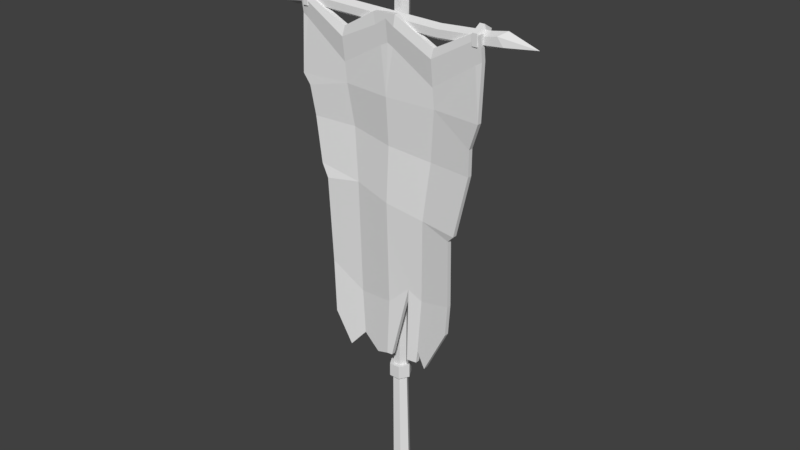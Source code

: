 # Source: SM_Wep_Banner_02.blend  (saved by Blender 2.80.74; exported with 4.5.12 LTS)
import bpy
from mathutils import Matrix  # noqa: F401  (used for matrix-valued properties, if any)

bpy.ops.wm.read_factory_settings(use_empty=True)
scene = bpy.context.scene
scene.name = 'Scene'

# ---- collections
col_collection_1 = bpy.data.collections.new('Collection 1'); scene.collection.children.link(col_collection_1)

# ---- world
world_world = bpy.data.worlds.new('World'); scene.world = world_world
world_world.color = (0.05088, 0.05088, 0.05088)
world_world.use_sun_shadow = False
world_world.sun_shadow_jitter_overblur = 0.0
world_world.cycles.sampling_method = 'MANUAL'

# ---- meshes
me_sm_wep_banner_02 = bpy.data.meshes.new('SM_Wep_Banner_02')
me_sm_wep_banner_02.from_pydata([(-0.3541, 0.4503, 0.06402), (-0.3719, 0.7366, 0.05532), (-0.1993, 0.6114, 0.03015), (-0.1763, 0.3761, 0.04103), (-0.2577, 0.2815, 0.06061), (-0.003197, 0.6347, 0.05532), (-0.002951, 0.3368, 0.07253), (-0.07358, 0.3123, 0.06188), (0.1079, 0.7372, 0.04071), (0.02478, 0.3366, 0.06835), (0.169, 0.4035, 0.04246), (0.1815, 0.69, 0.03015), (0.3589, 0.7379, 0.05532), (0.3526, 0.5805, 0.06188), (0.2226, 0.3274, 0.0562), (-0.3794, 1.206, 0.07343), (-0.4212, 1.273, 0.06529), (-0.2019, 1.228, 0.04736), (-0.002951, 1.183, 0.07253), (0.196, 1.14, 0.04736), (0.395, 1.132, 0.07253), (0.3565, 1.093, 0.05992), (-0.4628, 1.508, 0.05532), (-0.2329, 1.503, 0.03015), (-0.002951, 1.472, 0.05532), (0.227, 1.443, 0.03015), (0.4569, 1.445, 0.05532), (-0.4821, 1.664, 0.06853), (-0.5177, 1.718, 0.07253), (-0.2603, 1.718, 0.04736), (-0.002951, 1.717, 0.07253), (0.2544, 1.712, 0.04736), (0.5118, 1.714, 0.07253), (0.4579, 1.577, 0.05558), (-0.4811, 2.08, 0.07253), (-0.4777, 2.11, 0.07253), (-0.2603, 1.996, 0.05594), (-0.2603, 1.949, 0.07477), (-0.07344, 2.101, 0.07253), (-0.002951, 2.108, 0.07253), (-0.002951, 2.082, 0.07253), (-0.06199, 2.043, 0.07253), (0.05072, 2.11, 0.07253), (0.04219, 2.053, 0.07253), (0.4594, 2.103, 0.07253), (0.5118, 2.108, 0.07253), (0.464, 2.071, 0.07253), (0.2544, 1.996, 0.05594), (0.2544, 1.951, 0.07477), (-0.5177, 2.108, 0.07253), (-0.5177, 2.01, 0.05788), (-0.4907, 1.992, 0.05788), (-0.2603, 1.825, 0.06012), (-0.04335, 1.949, 0.05788), (-0.002951, 1.968, 0.05788), (0.02754, 1.953, 0.05788), (0.2544, 1.818, 0.06012), (0.4791, 1.968, 0.05788), (0.5118, 1.987, 0.05788), (0.164, 0.3356, 0.04736), (0.1112, 0.336, 0.05532), (-0.3541, 0.4503, 0.08803), (-0.2577, 0.2815, 0.08462), (-0.1763, 0.3761, 0.06504), (-0.1993, 0.6114, 0.05416), (-0.3719, 0.7366, 0.07933), (-0.07358, 0.3123, 0.08589), (-0.002951, 0.3368, 0.09654), (-0.003197, 0.6347, 0.07933), (0.02478, 0.3366, 0.09236), (0.1079, 0.7372, 0.06472), (0.169, 0.4035, 0.06647), (0.2226, 0.3274, 0.08021), (0.3526, 0.5805, 0.0859), (0.3589, 0.7379, 0.07933), (0.1815, 0.69, 0.05416), (-0.3794, 1.206, 0.09744), (-0.2019, 1.228, 0.07137), (-0.4212, 1.273, 0.0893), (-0.002951, 1.183, 0.09654), (0.196, 1.14, 0.07137), (0.3565, 1.093, 0.08393), (0.395, 1.132, 0.09654), (-0.2329, 1.503, 0.05416), (-0.4628, 1.508, 0.07933), (-0.002951, 1.472, 0.07933), (0.227, 1.443, 0.05416), (0.4569, 1.445, 0.07933), (-0.4821, 1.664, 0.09254), (-0.2603, 1.718, 0.07137), (-0.5177, 1.718, 0.09654), (-0.002951, 1.717, 0.09654), (0.2544, 1.712, 0.07137), (0.4579, 1.577, 0.07959), (0.5118, 1.714, 0.09654), (-0.4811, 2.08, 0.09654), (-0.2603, 1.949, 0.09878), (-0.2603, 1.996, 0.07995), (-0.4777, 2.11, 0.09654), (-0.07344, 2.101, 0.09654), (-0.06199, 2.043, 0.09654), (-0.002951, 2.082, 0.09654), (-0.002951, 2.108, 0.09654), (0.04219, 2.053, 0.09654), (0.05072, 2.11, 0.09654), (0.4594, 2.103, 0.09654), (0.464, 2.071, 0.09654), (0.5118, 2.108, 0.09654), (0.2544, 1.951, 0.09878), (0.2544, 1.996, 0.07995), (-0.5177, 2.108, 0.09654), (-0.5177, 2.01, 0.08189), (-0.4907, 1.992, 0.08189), (-0.2603, 1.825, 0.08413), (-0.04335, 1.949, 0.08189), (-0.002951, 1.968, 0.08189), (0.02754, 1.953, 0.08189), (0.2544, 1.818, 0.08413), (0.4791, 1.968, 0.08189), (0.5118, 1.987, 0.08189), (0.1112, 0.336, 0.07932), (0.164, 0.3356, 0.07137), (-0.01873, 2.264, -0.05019), (0.01874, 2.264, -0.05019), (-0.01562, 0.1977, -0.07973), (-0.05309, 0.1977, -0.07973), (0.03747, 2.264, -0.01775), (0.003119, 0.1977, -0.04728), (0.01874, 2.264, 0.01469), (-0.01562, 0.1977, -0.01484), (-0.01873, 2.264, 0.01469), (-0.05309, 0.1977, -0.01484), (-0.03746, 2.264, -0.01775), (-0.07182, 0.1977, -0.04728), (-0.0277, 2.275, -0.06572), (0.0277, 2.275, -0.06572), (0.0554, 2.275, -0.01775), (0.02771, 2.275, 0.03023), (-0.0277, 2.275, 0.03022), (-0.05539, 2.275, -0.01775), (0.02956, 2.369, -0.06893), (-0.02955, 2.369, -0.06893), (0.0, 2.501, -0.01774), (0.05911, 2.369, -0.01774), (0.02956, 2.369, 0.03345), (-0.02955, 2.369, 0.03343), (-0.05911, 2.369, -0.01774), (-0.004612, 0.1977, -0.09878), (-0.06409, 0.1977, -0.09878), (0.02513, 0.1977, -0.04728), (-0.004612, 0.1977, 0.004214), (-0.0641, 0.1977, 0.004214), (-0.09383, 0.1977, -0.04728), (-0.004612, 0.1244, -0.09878), (-0.0641, 0.1244, -0.09878), (0.02513, 0.1244, -0.04728), (-0.004612, 0.1244, 0.004214), (-0.0641, 0.1244, 0.004214), (-0.09383, 0.1244, -0.04728), (-0.01353, 0.1244, -0.08334), (-0.05517, 0.1244, -0.08334), (0.007285, 0.1244, -0.04728), (-0.01353, 0.1244, -0.01123), (-0.05517, 0.1244, -0.01123), (-0.07599, 0.1244, -0.04728), (0.02393, -0.4326, -0.05919), (-0.02392, -0.4326, -0.05919), (0.04785, -0.4326, -0.01775), (0.02393, -0.4326, 0.0237), (-0.02392, -0.4326, 0.02369), (-0.04784, -0.4326, -0.01775), (0.0, -0.442, -0.01775), (0.2689, 2.046, 0.01402), (0.2689, 2.083, 0.01402), (0.5295, 2.101, 0.01402), (0.5295, 2.064, 0.01402), (0.2689, 2.102, 0.04648), (0.5295, 2.12, 0.04648), (0.2689, 2.083, 0.07892), (0.5295, 2.101, 0.07892), (0.2689, 2.046, 0.07892), (0.5295, 2.064, 0.07892), (0.2689, 2.027, 0.04648), (0.5295, 2.045, 0.04648), (-0.5295, 2.101, 0.01402), (-0.5295, 2.064, 0.01402), (-0.6164, 2.053, 0.01345), (-0.5838, 2.094, 0.01345), (-0.5295, 2.12, 0.04648), (-0.6164, 2.115, 0.0497), (-0.5295, 2.101, 0.07892), (-0.5838, 2.094, 0.08595), (-0.5295, 2.064, 0.07892), (-0.6164, 2.053, 0.08595), (-0.5295, 2.045, 0.04648), (-0.5838, 2.032, 0.0497), (-0.7695, 2.083, 0.04648), (0.5792, 2.112, 0.004555), (0.6118, 2.071, 0.004555), (0.6118, 2.133, 0.04079), (0.5792, 2.112, 0.07705), (0.6118, 2.071, 0.07705), (0.5792, 2.05, 0.04079), (0.7695, 2.083, 0.04648), (-0.4554, 2.083, 0.04648), (-0.475, 2.053, -0.005037), (-0.475, 2.112, -0.005037), (-0.475, 2.142, 0.04648), (-0.475, 2.112, 0.09798), (-0.475, 2.053, 0.09798), (-0.475, 2.023, 0.04648), (-0.5007, 2.053, -0.005037), (-0.5007, 2.112, -0.005037), (-0.5007, 2.142, 0.04648), (-0.5007, 2.112, 0.09798), (-0.5007, 2.053, 0.09798), (-0.5007, 2.023, 0.04648), (-0.5202, 2.083, 0.04648), (0.5138, 2.083, 0.04648), (0.4942, 2.053, -0.005037), (0.4942, 2.112, -0.005037), (0.4942, 2.142, 0.04648), (0.4942, 2.112, 0.09798), (0.4942, 2.053, 0.09798), (0.4942, 2.023, 0.04648), (0.4685, 2.053, -0.005037), (0.4685, 2.112, -0.005037), (0.4685, 2.142, 0.04648), (0.4685, 2.112, 0.09798), (0.4685, 2.053, 0.09798), (0.4685, 2.023, 0.04648), (0.449, 2.083, 0.04648)], [], [(0, 1, 2, 3, 4), (3, 2, 5, 6, 7), (6, 5, 8, 9), (10, 11, 12, 13, 14), (15, 16, 17), (2, 17, 18, 5), (8, 18, 19, 11), (19, 20, 21), (16, 22, 23, 17), (17, 23, 24, 18), (18, 24, 25, 19), (19, 25, 26, 20), (27, 28, 29), (23, 29, 30, 24), (24, 30, 31, 25), (31, 32, 33), (34, 35, 36, 37), (38, 39, 40, 41), (40, 39, 42, 43), (44, 45, 46), (37, 36, 38, 41), (43, 42, 47, 48), (48, 47, 44, 46), (49, 35, 34), (50, 49, 34, 51), (51, 34, 37, 52), (52, 37, 41, 53), (40, 54, 53, 41), (54, 40, 43, 55), (55, 43, 48, 56), (56, 48, 46, 57), (45, 58, 57, 46), (28, 50, 51), (28, 51, 52, 29), (29, 52, 53, 30), (54, 30, 53), (30, 54, 55), (30, 55, 56, 31), (31, 56, 57, 32), (58, 32, 57), (8, 11, 10, 59, 60), (11, 19, 21, 12), (1, 15, 17, 2), (22, 27, 29, 23), (25, 31, 33, 26), (61, 62, 63, 64, 65), (63, 66, 67, 68, 64), (67, 69, 70, 68), (71, 72, 73, 74, 75), (76, 77, 78), (64, 68, 79, 77), (79, 70, 75, 80), (80, 81, 82), (78, 77, 83, 84), (77, 79, 85, 83), (79, 80, 86, 85), (80, 82, 87, 86), (88, 89, 90), (83, 85, 91, 89), (85, 86, 92, 91), (92, 93, 94), (95, 96, 97, 98), (99, 100, 101, 102), (101, 103, 104, 102), (105, 106, 107), (96, 100, 99, 97), (103, 108, 109, 104), (108, 106, 105, 109), (110, 95, 98), (111, 112, 95, 110), (112, 113, 96, 95), (113, 114, 100, 96), (101, 100, 114, 115), (115, 116, 103, 101), (116, 117, 108, 103), (117, 118, 106, 108), (107, 106, 118, 119), (90, 112, 111), (90, 89, 113, 112), (89, 91, 114, 113), (115, 114, 91), (91, 116, 115), (91, 92, 117, 116), (92, 94, 118, 117), (119, 118, 94), (70, 120, 121, 71, 75), (75, 74, 81, 80), (65, 64, 77, 76), (84, 83, 89, 88), (86, 87, 93, 92), (61, 0, 4, 62), (62, 4, 3, 63), (65, 1, 0, 61), (63, 3, 7, 66), (66, 7, 6, 67), (67, 6, 9, 69), (69, 9, 8, 70), (71, 10, 14, 72), (72, 14, 13, 73), (73, 13, 12, 74), (78, 16, 15, 76), (81, 21, 20, 82), (84, 22, 16, 78), (82, 20, 26, 87), (90, 28, 27, 88), (93, 33, 32, 94), (97, 36, 35, 98), (102, 39, 38, 99), (104, 42, 39, 102), (107, 45, 44, 105), (99, 38, 36, 97), (109, 47, 42, 104), (105, 44, 47, 109), (98, 35, 49, 110), (110, 49, 50, 111), (119, 58, 45, 107), (111, 50, 28, 90), (94, 32, 58, 119), (70, 8, 60, 120), (120, 60, 59, 121), (121, 59, 10, 71), (74, 12, 21, 81), (76, 15, 1, 65), (88, 27, 22, 84), (87, 26, 33, 93), (68, 70, 79), (5, 18, 8), (122, 123, 124, 125), (123, 126, 127, 124), (126, 128, 129, 127), (128, 130, 131, 129), (130, 132, 133, 131), (132, 122, 125, 133), (123, 122, 134, 135), (126, 123, 135, 136), (128, 126, 136, 137), (130, 128, 137, 138), (132, 130, 138, 139), (122, 132, 139, 134), (140, 141, 142), (143, 140, 142), (144, 143, 142), (145, 144, 142), (146, 145, 142), (141, 146, 142), (124, 147, 148, 125), (127, 149, 147, 124), (129, 150, 149, 127), (131, 151, 150, 129), (133, 152, 151, 131), (125, 148, 152, 133), (147, 153, 154, 148), (149, 155, 153, 147), (150, 156, 155, 149), (151, 157, 156, 150), (152, 158, 157, 151), (148, 154, 158, 152), (153, 159, 160, 154), (155, 161, 159, 153), (156, 162, 161, 155), (157, 163, 162, 156), (158, 164, 163, 157), (154, 160, 164, 158), (159, 165, 166, 160), (161, 167, 165, 159), (162, 168, 167, 161), (163, 169, 168, 162), (164, 170, 169, 163), (160, 166, 170, 164), (165, 171, 166), (167, 171, 165), (168, 171, 167), (169, 171, 168), (170, 171, 169), (166, 171, 170), (139, 138, 145, 146), (134, 139, 146, 141), (135, 134, 141, 140), (136, 135, 140, 143), (137, 136, 143, 144), (138, 137, 144, 145), (172, 173, 174, 175), (173, 176, 177, 174), (176, 178, 179, 177), (178, 180, 181, 179), (180, 182, 183, 181), (182, 172, 175, 183), (184, 185, 186, 187), (188, 184, 187, 189), (190, 188, 189, 191), (192, 190, 191, 193), (194, 192, 193, 195), (185, 194, 195, 186), (187, 186, 196), (189, 187, 196), (191, 189, 196), (193, 191, 196), (195, 193, 196), (186, 195, 196), (174, 197, 198, 175), (177, 199, 197, 174), (179, 200, 199, 177), (181, 201, 200, 179), (183, 202, 201, 181), (175, 198, 202, 183), (197, 203, 198), (199, 203, 197), (200, 203, 199), (201, 203, 200), (202, 203, 201), (198, 203, 202), (190, 192, 180, 178), (192, 194, 182, 180), (194, 185, 172, 182), (185, 184, 173, 172), (184, 188, 176, 173), (188, 190, 178, 176), (204, 205, 206), (204, 206, 207), (204, 207, 208), (204, 208, 209), (204, 209, 210), (204, 210, 205), (206, 205, 211, 212), (207, 206, 212, 213), (208, 207, 213, 214), (209, 208, 214, 215), (210, 209, 215, 216), (205, 210, 216, 211), (212, 211, 217), (213, 212, 217), (214, 213, 217), (215, 214, 217), (216, 215, 217), (211, 216, 217), (218, 219, 220), (218, 220, 221), (218, 221, 222), (218, 222, 223), (218, 223, 224), (218, 224, 219), (220, 219, 225, 226), (221, 220, 226, 227), (222, 221, 227, 228), (223, 222, 228, 229), (224, 223, 229, 230), (219, 224, 230, 225), (226, 225, 231), (227, 226, 231), (228, 227, 231), (229, 228, 231), (230, 229, 231), (225, 230, 231)])
me_sm_wep_banner_02.polygons.foreach_set('use_smooth', [True] * 253)
_k = set([(0, 1), (0, 4), (0, 61), (1, 2), (1, 15), (1, 65), (2, 3), (2, 5), (2, 17), (3, 4), (3, 7), (3, 63), (4, 62), (5, 6), (5, 8), (5, 18), (6, 7), (6, 9), (6, 67), (7, 66), (8, 9), (8, 11), (8, 60), (8, 70), (9, 69), (10, 11), (10, 14), (10, 59), (10, 71), (11, 12), (11, 19), (12, 13), (12, 21), (12, 74), (13, 14), (13, 73), (14, 72), (15, 16), (15, 17), (15, 76), (16, 17), (16, 22), (16, 78), (17, 18), (17, 23), (18, 19), (18, 24), (19, 20), (19, 21), (19, 25), (20, 21), (20, 26), (20, 82), (21, 81), (22, 23), (22, 27), (22, 84), (23, 24), (23, 29), (24, 25), (24, 30), (25, 26), (25, 31), (26, 33), (26, 87), (27, 28), (27, 29), (27, 88), (28, 29), (28, 50), (28, 51), (28, 90), (29, 30), (29, 52), (30, 31), (30, 53), (30, 54), (30, 55), (31, 32), (31, 33), (31, 56), (32, 33), (32, 57), (32, 58), (32, 94), (33, 93), (34, 35), (34, 37), (34, 49), (34, 51), (35, 36), (35, 49), (35, 98), (36, 37), (36, 38), (36, 97), (37, 41), (37, 52), (38, 39), (38, 41), (38, 99), (39, 42), (39, 102), (40, 41), (40, 43), (40, 54), (42, 43), (42, 47), (42, 104), (43, 48), (44, 45), (44, 46), (44, 47), (44, 105), (45, 46), (45, 58), (45, 107), (46, 48), (47, 48), (47, 109), (48, 56), (49, 50), (49, 110), (50, 51), (51, 52), (52, 53), (53, 54), (54, 55), (55, 56), (56, 57), (57, 58), (59, 60), (59, 121), (60, 120), (61, 62), (61, 65), (62, 63), (63, 64), (63, 66), (64, 65), (64, 68), (64, 77), (65, 76), (66, 67), (67, 68), (67, 69), (68, 70), (68, 79), (69, 70), (70, 75), (70, 120), (71, 72), (71, 75), (71, 121), (72, 73), (73, 74), (74, 75), (74, 81), (75, 80), (76, 77), (76, 78), (77, 78), (77, 79), (77, 83), (78, 84), (79, 80), (79, 85), (80, 81), (80, 82), (80, 86), (81, 82), (82, 87), (83, 84), (83, 85), (83, 89), (84, 88), (85, 86), (85, 91), (86, 87), (86, 92), (87, 93), (88, 89), (88, 90), (89, 90), (89, 91), (89, 113), (90, 111), (90, 112), (91, 92), (91, 114), (91, 115), (91, 116), (92, 93), (92, 94), (92, 117), (93, 94), (94, 118), (94, 119), (95, 96), (95, 98), (95, 110), (95, 112), (96, 97), (96, 100), (96, 113), (97, 98), (97, 99), (98, 110), (99, 100), (99, 102), (100, 101), (101, 103), (101, 115), (102, 104), (103, 104), (103, 108), (104, 109), (105, 106), (105, 107), (105, 109), (106, 107), (106, 108), (107, 119), (108, 109), (108, 117), (110, 111), (111, 112), (112, 113), (113, 114), (114, 115), (115, 116), (116, 117), (117, 118), (118, 119), (120, 121), (122, 123), (122, 125), (122, 132), (122, 134), (123, 124), (123, 126), (123, 135), (124, 125), (124, 127), (125, 133), (126, 127), (126, 128), (126, 136), (127, 129), (128, 129), (128, 130), (128, 137), (129, 131), (130, 131), (130, 132), (130, 138), (131, 133), (132, 133), (132, 139), (134, 141), (135, 140), (136, 143), (137, 144), (138, 145), (139, 146), (140, 141), (140, 142), (140, 143), (141, 142), (141, 146), (142, 143), (142, 144), (142, 145), (142, 146), (143, 144), (144, 145), (145, 146), (147, 148), (147, 149), (147, 153), (148, 152), (148, 154), (149, 150), (149, 155), (150, 151), (150, 156), (151, 152), (151, 157), (152, 158), (153, 154), (153, 155), (154, 158), (155, 156), (156, 157), (157, 158), (159, 160), (159, 161), (159, 165), (160, 164), (160, 166), (161, 162), (161, 167), (162, 163), (162, 168), (163, 164), (163, 169), (164, 170), (165, 166), (165, 167), (165, 171), (166, 170), (166, 171), (167, 168), (167, 171), (168, 169), (168, 171), (169, 170), (169, 171), (170, 171), (172, 175), (172, 185), (173, 174), (173, 184), (174, 175), (174, 177), (174, 197), (175, 183), (175, 198), (176, 177), (176, 188), (177, 179), (177, 199), (178, 179), (178, 190), (179, 181), (179, 200), (180, 181), (180, 192), (181, 183), (181, 201), (182, 183), (182, 194), (183, 202), (184, 187), (184, 188), (185, 186), (185, 194), (186, 187), (186, 195), (186, 196), (187, 189), (187, 196), (188, 189), (188, 190), (189, 191), (189, 196), (190, 191), (190, 192), (191, 193), (191, 196), (192, 193), (192, 194), (193, 195), (193, 196), (194, 195), (195, 196), (197, 198), (197, 199), (197, 203), (198, 202), (198, 203), (199, 200), (199, 203), (200, 201), (200, 203), (201, 202), (201, 203), (202, 203), (204, 205), (204, 206), (204, 207), (204, 208), (204, 209), (204, 210), (205, 206), (205, 210), (205, 211), (206, 207), (206, 212), (207, 208), (207, 213), (208, 209), (208, 214), (209, 210), (209, 215), (210, 216), (211, 212), (211, 216), (211, 217), (212, 213), (212, 217), (213, 214), (213, 217), (214, 215), (214, 217), (215, 216), (215, 217), (216, 217), (218, 219), (218, 220), (218, 221), (218, 222), (218, 223), (218, 224), (219, 220), (219, 224), (219, 225), (220, 221), (220, 226), (221, 222), (221, 227), (222, 223), (222, 228), (223, 224), (223, 229), (224, 230), (225, 226), (225, 230), (225, 231), (226, 227), (226, 231), (227, 228), (227, 231), (228, 229), (228, 231), (229, 230), (229, 231), (230, 231)])
me_sm_wep_banner_02.attributes.new('sharp_edge', 'BOOLEAN', 'EDGE').data.foreach_set('value', [ (min(e.vertices), max(e.vertices)) in _k for e in me_sm_wep_banner_02.edges])
_uv = me_sm_wep_banner_02.uv_layers.new(name='UVMap')
_uv.uv.foreach_set('vector', [0.1872, 0.7797, 0.1872, 0.7797, 0.1872, 0.7797, 0.1872, 0.7797, 0.1872, 0.7797, 0.1872, 0.7797, 0.1872, 0.7797, 0.1872, 0.7797, 0.1872, 0.7797, 0.1872, 0.7797, 0.1872, 0.7797, 0.1872, 0.7797, 0.1872, 0.7797, 0.1872, 0.7797, 0.1872, 0.7797, 0.1872, 0.7797, 0.1872, 0.7797, 0.1872, 0.7797, 0.1872, 0.7797, 0.1174, 0.8103, 0.1174, 0.8103, 0.1174, 0.8103, 0.1174, 0.8103, 0.1174, 0.8103, 0.1174, 0.8103, 0.1174, 0.8103, 0.1174, 0.8103, 0.1174, 0.8103, 0.1174, 0.8103, 0.1174, 0.8103, 0.1174, 0.8103, 0.1174, 0.8103, 0.1174, 0.8103, 0.1174, 0.8103, 0.1174, 0.8103, 0.1174, 0.8103, 0.1174, 0.8103, 0.1174, 0.8103, 0.1174, 0.8103, 0.1174, 0.8103, 0.1174, 0.8103, 0.1174, 0.8103, 0.1174, 0.8103, 0.1174, 0.8103, 0.1174, 0.8103, 0.1174, 0.8103, 0.1174, 0.8103, 0.1174, 0.8103, 0.1174, 0.8103, 0.1174, 0.8103, 0.1174, 0.8103, 0.1174, 0.8103, 0.1174, 0.8103, 0.1174, 0.8103, 0.1174, 0.8103, 0.1174, 0.8103, 0.1174, 0.8103, 0.1174, 0.8103, 0.1174, 0.8103, 0.1174, 0.8103, 0.1174, 0.8103, 0.1174, 0.8103, 0.1174, 0.8103, 0.1174, 0.8103, 0.1174, 0.8103, 0.1174, 0.8103, 0.1174, 0.8103, 0.1174, 0.8103, 0.1174, 0.8103, 0.1174, 0.8103, 0.1174, 0.8103, 0.1174, 0.8103, 0.1174, 0.8103, 0.1174, 0.8103, 0.1174, 0.8103, 0.1174, 0.8103, 0.1174, 0.8103, 0.1174, 0.8103, 0.1174, 0.8103, 0.1174, 0.8103, 0.1174, 0.8103, 0.1174, 0.8103, 0.1174, 0.8103, 0.1174, 0.8103, 0.1174, 0.8103, 0.1174, 0.8103, 0.1174, 0.8103, 0.1174, 0.8103, 0.1174, 0.8103, 0.1174, 0.8103, 0.1174, 0.8103, 0.1174, 0.8103, 0.1174, 0.8103, 0.1174, 0.8103, 0.1174, 0.8103, 0.1174, 0.8103, 0.1174, 0.8103, 0.1174, 0.8103, 0.1174, 0.8103, 0.1174, 0.8103, 0.1174, 0.8103, 0.1174, 0.8103, 0.1174, 0.8103, 0.1174, 0.8103, 0.1174, 0.8103, 0.1174, 0.8103, 0.1174, 0.8103, 0.1174, 0.8103, 0.1174, 0.8103, 0.1174, 0.8103, 0.1174, 0.8103, 0.1174, 0.8103, 0.1174, 0.8103, 0.1174, 0.8103, 0.1174, 0.8103, 0.1174, 0.8103, 0.1174, 0.8103, 0.1174, 0.8103, 0.1174, 0.8103, 0.1174, 0.8103, 0.1174, 0.8103, 0.1174, 0.8103, 0.1174, 0.8103, 0.1174, 0.8103, 0.1174, 0.8103, 0.1174, 0.8103, 0.1174, 0.8103, 0.1174, 0.8103, 0.1174, 0.8103, 0.1174, 0.8103, 0.1174, 0.8103, 0.1174, 0.8103, 0.1174, 0.8103, 0.1174, 0.8103, 0.1174, 0.8103, 0.1174, 0.8103, 0.1174, 0.8103, 0.1174, 0.8103, 0.1174, 0.8103, 0.1174, 0.8103, 0.1174, 0.8103, 0.1174, 0.8103, 0.1174, 0.8103, 0.1174, 0.8103, 0.1174, 0.8103, 0.1174, 0.8103, 0.1174, 0.8103, 0.1174, 0.8103, 0.1174, 0.8103, 0.1174, 0.8103, 0.1174, 0.8103, 0.1174, 0.8103, 0.1174, 0.8103, 0.1872, 0.7797, 0.1872, 0.7797, 0.1872, 0.7797, 0.1872, 0.7797, 0.1872, 0.7797, 0.1174, 0.8103, 0.1174, 0.8103, 0.1174, 0.8103, 0.1174, 0.8103, 0.1174, 0.8103, 0.1174, 0.8103, 0.1174, 0.8103, 0.1174, 0.8103, 0.1174, 0.8103, 0.1174, 0.8103, 0.1174, 0.8103, 0.1174, 0.8103, 0.1174, 0.8103, 0.1174, 0.8103, 0.1174, 0.8103, 0.1174, 0.8103, 0.1872, 0.7797, 0.1872, 0.7797, 0.1872, 0.7797, 0.1872, 0.7797, 0.1872, 0.7797, 0.1872, 0.7797, 0.1872, 0.7797, 0.1872, 0.7797, 0.1872, 0.7797, 0.1872, 0.7797, 0.1872, 0.7797, 0.1872, 0.7797, 0.1872, 0.7797, 0.1872, 0.7797, 0.1872, 0.7797, 0.1872, 0.7797, 0.1872, 0.7797, 0.1872, 0.7797, 0.1872, 0.7797, 0.04564, 0.8609, 0.07123, 0.8656, 0.03924, 0.8707, 0.07755, 0.7914, 0.1027, 0.7964, 0.09926, 0.8612, 0.07123, 0.8656, 0.09926, 0.8612, 0.1162, 0.8102, 0.1259, 0.8045, 0.1264, 0.8564, 0.1264, 0.8564, 0.1476, 0.8506, 0.1529, 0.8555, 0.03924, 0.8707, 0.07123, 0.8656, 0.06632, 0.9041, 0.03288, 0.9047, 0.07123, 0.8656, 0.09926, 0.8612, 0.09883, 0.8999, 0.06632, 0.9041, 0.09926, 0.8612, 0.1264, 0.8564, 0.1304, 0.8959, 0.09883, 0.8999, 0.1264, 0.8564, 0.1529, 0.8555, 0.1611, 0.8958, 0.1304, 0.8959, 0.03027, 0.9273, 0.06289, 0.9343, 0.02521, 0.9351, 0.06632, 0.9041, 0.09883, 0.8999, 0.09953, 0.9334, 0.06289, 0.9343, 0.09883, 0.8999, 0.1304, 0.8959, 0.135, 0.9314, 0.09953, 0.9334, 0.135, 0.9314, 0.1617, 0.9128, 0.1697, 0.9305, 0.1174, 0.8103, 0.1174, 0.8103, 0.1174, 0.8103, 0.1174, 0.8103, 0.1174, 0.8103, 0.1174, 0.8103, 0.1174, 0.8103, 0.1174, 0.8103, 0.1174, 0.8103, 0.1174, 0.8103, 0.1174, 0.8103, 0.1174, 0.8103, 0.1174, 0.8103, 0.1174, 0.8103, 0.1174, 0.8103, 0.1174, 0.8103, 0.1174, 0.8103, 0.1174, 0.8103, 0.1174, 0.8103, 0.1174, 0.8103, 0.1174, 0.8103, 0.1174, 0.8103, 0.1174, 0.8103, 0.1174, 0.8103, 0.1174, 0.8103, 0.1174, 0.8103, 0.1174, 0.8103, 0.1174, 0.8103, 0.1174, 0.8103, 0.1174, 0.8103, 0.1174, 0.8103, 0.1174, 0.8103, 0.1174, 0.8103, 0.1174, 0.8103, 0.1174, 0.8103, 0.1174, 0.8103, 0.1174, 0.8103, 0.1174, 0.8103, 0.1174, 0.8103, 0.1174, 0.8103, 0.1174, 0.8103, 0.1174, 0.8103, 0.1174, 0.8103, 0.1174, 0.8103, 0.1174, 0.8103, 0.1174, 0.8103, 0.1174, 0.8103, 0.1174, 0.8103, 0.1174, 0.8103, 0.1174, 0.8103, 0.1174, 0.8103, 0.1174, 0.8103, 0.1174, 0.8103, 0.1174, 0.8103, 0.1174, 0.8103, 0.1174, 0.8103, 0.1174, 0.8103, 0.1174, 0.8103, 0.1174, 0.8103, 0.1174, 0.8103, 0.1174, 0.8103, 0.1174, 0.8103, 0.1174, 0.8103, 0.1174, 0.8103, 0.1174, 0.8103, 0.02521, 0.9351, 0.06289, 0.9343, 0.0634, 0.9496, 0.03023, 0.9747, 0.06289, 0.9343, 0.09953, 0.9334, 0.09522, 0.9656, 0.0634, 0.9496, 0.1011, 0.9679, 0.09522, 0.9656, 0.09953, 0.9334, 0.09953, 0.9334, 0.1052, 0.9656, 0.1011, 0.9679, 0.09953, 0.9334, 0.135, 0.9314, 0.1357, 0.9456, 0.1052, 0.9656, 0.135, 0.9314, 0.1697, 0.9305, 0.1667, 0.964, 0.1357, 0.9456, 0.1711, 0.9662, 0.1667, 0.964, 0.1697, 0.9305, 0.1872, 0.7797, 0.1872, 0.7797, 0.1872, 0.7797, 0.1872, 0.7797, 0.1872, 0.7797, 0.1259, 0.8045, 0.1486, 0.8112, 0.1476, 0.8506, 0.1264, 0.8564, 0.05112, 0.8022, 0.07755, 0.7914, 0.07123, 0.8656, 0.04564, 0.8609, 0.03288, 0.9047, 0.06632, 0.9041, 0.06289, 0.9343, 0.03027, 0.9273, 0.1304, 0.8959, 0.1611, 0.8958, 0.1617, 0.9128, 0.135, 0.9314, 0.1872, 0.7797, 0.1872, 0.7797, 0.1872, 0.7797, 0.1872, 0.7797, 0.1872, 0.7797, 0.1872, 0.7797, 0.1872, 0.7797, 0.1872, 0.7797, 0.1174, 0.8103, 0.1174, 0.8103, 0.1174, 0.8103, 0.1174, 0.8103, 0.1872, 0.7797, 0.1872, 0.7797, 0.1872, 0.7797, 0.1872, 0.7797, 0.1872, 0.7797, 0.1872, 0.7797, 0.1872, 0.7797, 0.1872, 0.7797, 0.1872, 0.7797, 0.1872, 0.7797, 0.1872, 0.7797, 0.1872, 0.7797, 0.1872, 0.7797, 0.1872, 0.7797, 0.1872, 0.7797, 0.1872, 0.7797, 0.1872, 0.7797, 0.1872, 0.7797, 0.1872, 0.7797, 0.1872, 0.7797, 0.1872, 0.7797, 0.1872, 0.7797, 0.1872, 0.7797, 0.1872, 0.7797, 0.1174, 0.8103, 0.1174, 0.8103, 0.1174, 0.8103, 0.1174, 0.8103, 0.1174, 0.8103, 0.1174, 0.8103, 0.1174, 0.8103, 0.1174, 0.8103, 0.1174, 0.8103, 0.1174, 0.8103, 0.1174, 0.8103, 0.1174, 0.8103, 0.1174, 0.8103, 0.1174, 0.8103, 0.1174, 0.8103, 0.1174, 0.8103, 0.1174, 0.8103, 0.1174, 0.8103, 0.1174, 0.8103, 0.1174, 0.8103, 0.1174, 0.8103, 0.1174, 0.8103, 0.1174, 0.8103, 0.1174, 0.8103, 0.1174, 0.8103, 0.1174, 0.8103, 0.1174, 0.8103, 0.1174, 0.8103, 0.1174, 0.8103, 0.1174, 0.8103, 0.1174, 0.8103, 0.1174, 0.8103, 0.1174, 0.8103, 0.1174, 0.8103, 0.1174, 0.8103, 0.1174, 0.8103, 0.1174, 0.8103, 0.1174, 0.8103, 0.1174, 0.8103, 0.1174, 0.8103, 0.1174, 0.8103, 0.1174, 0.8103, 0.1174, 0.8103, 0.1174, 0.8103, 0.1174, 0.8103, 0.1174, 0.8103, 0.1174, 0.8103, 0.1174, 0.8103, 0.1174, 0.8103, 0.1174, 0.8103, 0.1174, 0.8103, 0.1174, 0.8103, 0.1174, 0.8103, 0.1174, 0.8103, 0.1174, 0.8103, 0.1174, 0.8103, 0.1174, 0.8103, 0.1174, 0.8103, 0.1174, 0.8103, 0.1174, 0.8103, 0.1174, 0.8103, 0.1174, 0.8103, 0.1174, 0.8103, 0.1174, 0.8103, 0.1174, 0.8103, 0.1174, 0.8103, 0.1174, 0.8103, 0.1174, 0.8103, 0.1174, 0.8103, 0.1174, 0.8103, 0.1174, 0.8103, 0.1174, 0.8103, 0.1174, 0.8103, 0.1174, 0.8103, 0.1174, 0.8103, 0.1174, 0.8103, 0.1872, 0.7797, 0.1872, 0.7797, 0.1872, 0.7797, 0.1872, 0.7797, 0.1872, 0.7797, 0.1872, 0.7797, 0.1872, 0.7797, 0.1872, 0.7797, 0.1872, 0.7797, 0.1872, 0.7797, 0.1872, 0.7797, 0.1872, 0.7797, 0.1174, 0.8103, 0.1174, 0.8103, 0.1174, 0.8103, 0.1174, 0.8103, 0.1174, 0.8103, 0.1174, 0.8103, 0.1174, 0.8103, 0.1174, 0.8103, 0.1174, 0.8103, 0.1174, 0.8103, 0.1174, 0.8103, 0.1174, 0.8103, 0.1174, 0.8103, 0.1174, 0.8103, 0.1174, 0.8103, 0.1174, 0.8103, 0.1027, 0.7964, 0.1162, 0.8102, 0.09926, 0.8612, 0.1174, 0.8103, 0.1174, 0.8103, 0.1174, 0.8103, 0.2336, 0.3279, 0.2336, 0.3279, 0.2336, 0.3279, 0.2336, 0.3279, 0.2336, 0.3279, 0.2336, 0.3279, 0.2336, 0.3279, 0.2336, 0.3279, 0.2336, 0.3279, 0.2336, 0.3279, 0.2336, 0.3279, 0.2336, 0.3279, 0.2336, 0.3279, 0.2336, 0.3279, 0.2336, 0.3279, 0.2336, 0.3279, 0.2336, 0.3279, 0.2336, 0.3279, 0.2336, 0.3279, 0.2336, 0.3279, 0.2336, 0.3279, 0.2336, 0.3279, 0.2336, 0.3279, 0.2336, 0.3279, 0.2957, 0.3539, 0.2957, 0.3539, 0.2957, 0.3539, 0.2957, 0.3539, 0.2957, 0.3539, 0.2957, 0.3539, 0.2957, 0.3539, 0.2957, 0.3539, 0.2957, 0.3539, 0.2957, 0.3539, 0.2957, 0.3539, 0.2957, 0.3539, 0.2957, 0.3539, 0.2957, 0.3539, 0.2957, 0.3539, 0.2957, 0.3539, 0.2957, 0.3539, 0.2957, 0.3539, 0.2957, 0.3539, 0.2957, 0.3539, 0.2957, 0.3539, 0.2957, 0.3539, 0.2957, 0.3539, 0.2957, 0.3539, 0.2957, 0.3539, 0.2957, 0.3539, 0.2957, 0.3539, 0.2957, 0.3539, 0.2957, 0.3539, 0.2957, 0.3539, 0.2957, 0.3539, 0.2957, 0.3539, 0.2957, 0.3539, 0.2957, 0.3539, 0.2957, 0.3539, 0.2957, 0.3539, 0.2957, 0.3539, 0.2957, 0.3539, 0.2957, 0.3539, 0.2957, 0.3539, 0.2957, 0.3539, 0.2957, 0.3539, 0.2957, 0.354, 0.2957, 0.354, 0.2957, 0.354, 0.2957, 0.354, 0.2957, 0.354, 0.2957, 0.354, 0.2957, 0.354, 0.2957, 0.354, 0.2957, 0.354, 0.2957, 0.354, 0.2957, 0.354, 0.2957, 0.354, 0.2957, 0.354, 0.2957, 0.354, 0.2957, 0.354, 0.2957, 0.354, 0.2957, 0.354, 0.2957, 0.354, 0.2957, 0.354, 0.2957, 0.354, 0.2957, 0.354, 0.2957, 0.354, 0.2957, 0.354, 0.2957, 0.354, 0.2957, 0.354, 0.2957, 0.354, 0.2957, 0.354, 0.2957, 0.354, 0.2957, 0.354, 0.2957, 0.354, 0.2957, 0.354, 0.2957, 0.354, 0.2957, 0.354, 0.2957, 0.354, 0.2957, 0.354, 0.2957, 0.354, 0.2957, 0.354, 0.2957, 0.354, 0.2957, 0.354, 0.2957, 0.354, 0.2957, 0.354, 0.2957, 0.354, 0.2957, 0.354, 0.2957, 0.354, 0.2957, 0.354, 0.2957, 0.354, 0.2957, 0.354, 0.2957, 0.354, 0.2957, 0.354, 0.2957, 0.354, 0.2957, 0.354, 0.2957, 0.354, 0.2957, 0.354, 0.2957, 0.354, 0.2957, 0.354, 0.2957, 0.354, 0.2957, 0.354, 0.2957, 0.354, 0.2957, 0.354, 0.2957, 0.354, 0.2957, 0.354, 0.2957, 0.354, 0.2957, 0.354, 0.2957, 0.354, 0.2957, 0.354, 0.2957, 0.354, 0.2957, 0.354, 0.2957, 0.354, 0.2957, 0.354, 0.2957, 0.354, 0.2957, 0.354, 0.2957, 0.354, 0.2336, 0.3279, 0.2336, 0.3279, 0.2336, 0.3279, 0.2336, 0.3279, 0.2336, 0.3279, 0.2336, 0.3279, 0.2336, 0.3279, 0.2336, 0.3279, 0.2336, 0.3279, 0.2336, 0.3279, 0.2336, 0.3279, 0.2336, 0.3279, 0.2336, 0.3279, 0.2336, 0.3279, 0.2336, 0.3279, 0.2336, 0.3279, 0.2336, 0.3279, 0.2336, 0.3279, 0.2336, 0.3279, 0.2336, 0.3279, 0.2336, 0.3279, 0.2336, 0.3279, 0.2336, 0.3279, 0.2336, 0.3279, 0.2336, 0.3279, 0.2336, 0.3279, 0.2336, 0.3279, 0.2336, 0.3279, 0.2336, 0.3279, 0.2336, 0.3279, 0.2336, 0.3279, 0.2336, 0.3279, 0.2336, 0.3279, 0.2336, 0.3279, 0.2336, 0.3279, 0.2336, 0.3279, 0.2336, 0.3279, 0.2336, 0.3279, 0.2336, 0.3279, 0.2336, 0.3279, 0.2336, 0.3279, 0.2336, 0.3279, 0.2957, 0.3539, 0.2957, 0.3539, 0.2957, 0.3539, 0.2957, 0.3539, 0.2957, 0.3539, 0.2957, 0.3539, 0.2957, 0.3539, 0.2957, 0.3539, 0.2957, 0.3539, 0.2957, 0.3539, 0.2957, 0.3539, 0.2957, 0.3539, 0.2957, 0.3539, 0.2957, 0.3539, 0.2957, 0.3539, 0.2957, 0.3539, 0.2957, 0.3539, 0.2957, 0.3539, 0.2957, 0.3539, 0.2957, 0.3539, 0.2957, 0.3539, 0.2957, 0.3539, 0.2957, 0.3539, 0.2957, 0.3539, 0.2336, 0.3279, 0.2336, 0.3279, 0.2336, 0.3279, 0.2336, 0.3279, 0.2336, 0.3279, 0.2336, 0.3279, 0.2336, 0.3279, 0.2336, 0.3279, 0.2336, 0.3279, 0.2336, 0.3279, 0.2336, 0.3279, 0.2336, 0.3279, 0.2336, 0.3279, 0.2336, 0.3279, 0.2336, 0.3279, 0.2336, 0.3279, 0.2336, 0.3279, 0.2336, 0.3279, 0.2336, 0.3279, 0.2336, 0.3279, 0.2336, 0.3279, 0.2336, 0.3279, 0.2336, 0.3279, 0.2336, 0.3279, 0.2336, 0.3279, 0.2336, 0.3279, 0.2336, 0.3279, 0.2336, 0.3279, 0.2336, 0.3279, 0.2336, 0.3279, 0.2336, 0.3279, 0.2336, 0.3279, 0.2336, 0.3279, 0.2336, 0.3279, 0.2336, 0.3279, 0.2336, 0.3279, 0.2336, 0.3279, 0.2336, 0.3279, 0.2336, 0.3279, 0.2336, 0.3279, 0.2336, 0.3279, 0.2336, 0.3279, 0.2336, 0.3279, 0.2336, 0.3279, 0.2336, 0.3279, 0.2336, 0.3279, 0.2336, 0.3279, 0.2336, 0.3279, 0.2446, 0.381, 0.2446, 0.381, 0.2446, 0.381, 0.2446, 0.381, 0.2446, 0.381, 0.2446, 0.381, 0.2446, 0.381, 0.2446, 0.381, 0.2446, 0.381, 0.2446, 0.381, 0.2446, 0.381, 0.2446, 0.381, 0.2446, 0.381, 0.2446, 0.381, 0.2446, 0.381, 0.2446, 0.381, 0.2446, 0.381, 0.2446, 0.381, 0.2336, 0.3279, 0.2336, 0.3279, 0.2336, 0.3279, 0.2336, 0.3279, 0.2336, 0.3279, 0.2336, 0.3279, 0.2336, 0.3279, 0.2336, 0.3279, 0.2336, 0.3279, 0.2336, 0.3279, 0.2336, 0.3279, 0.2336, 0.3279, 0.2336, 0.3279, 0.2336, 0.3279, 0.2336, 0.3279, 0.2336, 0.3279, 0.2336, 0.3279, 0.2336, 0.3279, 0.2336, 0.3279, 0.2336, 0.3279, 0.2336, 0.3279, 0.2336, 0.3279, 0.2336, 0.3279, 0.2336, 0.3279, 0.2446, 0.381, 0.2446, 0.381, 0.2446, 0.381, 0.2446, 0.381, 0.2446, 0.381, 0.2446, 0.381, 0.2446, 0.381, 0.2446, 0.381, 0.2446, 0.381, 0.2446, 0.381, 0.2446, 0.381, 0.2446, 0.381, 0.2446, 0.381, 0.2446, 0.381, 0.2446, 0.381, 0.2446, 0.381, 0.2446, 0.381, 0.2446, 0.381, 0.2336, 0.3279, 0.2336, 0.3279, 0.2336, 0.3279, 0.2336, 0.3279, 0.2336, 0.3279, 0.2336, 0.3279, 0.2336, 0.3279, 0.2336, 0.3279, 0.2336, 0.3279, 0.2336, 0.3279, 0.2336, 0.3279, 0.2336, 0.3279, 0.2336, 0.3279, 0.2336, 0.3279, 0.2336, 0.3279, 0.2336, 0.3279, 0.2336, 0.3279, 0.2336, 0.3279, 0.2336, 0.3279, 0.2336, 0.3279, 0.2336, 0.3279, 0.2336, 0.3279, 0.2336, 0.3279, 0.2336, 0.3279, 0.2337, 0.3831, 0.2337, 0.3831, 0.2337, 0.3831, 0.2337, 0.3831, 0.2337, 0.3831, 0.2337, 0.3831, 0.2337, 0.3831, 0.2337, 0.3831, 0.2337, 0.3831, 0.2337, 0.3831, 0.2337, 0.3831, 0.2337, 0.3831, 0.2337, 0.3831, 0.2337, 0.3831, 0.2337, 0.3831, 0.2337, 0.3831, 0.2337, 0.3831, 0.2337, 0.3831, 0.2337, 0.3831, 0.2337, 0.3831, 0.2337, 0.3831, 0.2337, 0.3831, 0.2337, 0.3831, 0.2337, 0.3831, 0.2337, 0.3831, 0.2337, 0.3831, 0.2337, 0.3831, 0.2337, 0.3831, 0.2337, 0.3831, 0.2337, 0.3831, 0.2337, 0.3831, 0.2337, 0.3831, 0.2337, 0.3831, 0.2337, 0.3831, 0.2337, 0.3831, 0.2337, 0.3831, 0.2337, 0.3831, 0.2337, 0.3831, 0.2337, 0.3831, 0.2337, 0.3831, 0.2337, 0.3831, 0.2337, 0.3831, 0.2337, 0.3831, 0.2337, 0.3831, 0.2337, 0.3831, 0.2337, 0.3831, 0.2337, 0.3831, 0.2337, 0.3831, 0.2337, 0.3831, 0.2337, 0.3831, 0.2337, 0.3831, 0.2337, 0.3831, 0.2337, 0.3831, 0.2337, 0.3831, 0.2337, 0.3831, 0.2337, 0.3831, 0.2337, 0.3831, 0.2337, 0.3831, 0.2337, 0.3831, 0.2337, 0.3831, 0.2337, 0.3831, 0.2337, 0.3831, 0.2337, 0.3831, 0.2337, 0.3831, 0.2337, 0.3831, 0.2337, 0.3831, 0.2337, 0.3831, 0.2337, 0.3831, 0.2337, 0.3831, 0.2337, 0.3831, 0.2337, 0.3831, 0.2337, 0.3831, 0.2337, 0.3831, 0.2337, 0.3831, 0.2337, 0.3831, 0.2337, 0.3831, 0.2337, 0.3831, 0.2337, 0.3831, 0.2337, 0.3831, 0.2337, 0.3831, 0.2337, 0.3831, 0.2337, 0.3831, 0.2337, 0.3831, 0.2337, 0.3831, 0.2337, 0.3831, 0.2337, 0.3831, 0.2337, 0.3831, 0.2337, 0.3831, 0.2337, 0.3831, 0.2337, 0.3831, 0.2337, 0.3831, 0.2337, 0.3831, 0.2337, 0.3831, 0.2337, 0.3831, 0.2337, 0.3831, 0.2337, 0.3831, 0.2337, 0.3831, 0.2337, 0.3831, 0.2337, 0.3831, 0.2337, 0.3831, 0.2337, 0.3831, 0.2337, 0.3831, 0.2337, 0.3831, 0.2337, 0.3831, 0.2337, 0.3831, 0.2337, 0.3831, 0.2337, 0.3831, 0.2337, 0.3831, 0.2337, 0.3831, 0.2337, 0.3831, 0.2337, 0.3831, 0.2337, 0.3831, 0.2337, 0.3831, 0.2337, 0.3831, 0.2337, 0.3831, 0.2337, 0.3831, 0.2337, 0.3831, 0.2337, 0.3831, 0.2337, 0.3831, 0.2337, 0.3831])
me_sm_wep_banner_02.use_remesh_preserve_volume = False
me_sm_wep_banner_02.use_remesh_preserve_attributes = False
me_sm_wep_banner_02.use_mirror_vertex_groups = False
me_sm_wep_banner_02.update()
me_sm_wep_banner_02.normals_split_custom_set([tuple(v) for v in zip(*[iter([-0.1622, -0.05385, -0.9853, -0.1622, -0.05385, -0.9853, -0.1622, -0.05385, -0.9853, -0.1622, -0.05385, -0.9853, -0.1622, -0.05385, -0.9853, 0.1507, -0.04603, -0.9875, 0.1507, -0.04603, -0.9875, 0.1507, -0.04603, -0.9875, 0.1507, -0.04603, -0.9875, 0.1507, -0.04603, -0.9875, -0.09592, -0.05244, -0.994, -0.09592, -0.05244, -0.994, -0.09592, -0.05244, -0.994, -0.09592, -0.05244, -0.994, 0.1549, -0.05161, -0.9866, 0.1549, -0.05161, -0.9866, 0.1549, -0.05161, -0.9866, 0.1549, -0.05161, -0.9866, 0.1549, -0.05161, -0.9866, -0.1195, -0.1932, -0.9739, -0.1195, -0.1932, -0.9739, -0.1195, -0.1932, -0.9739, 0.1279, 0.02956, -0.9913, 0.1279, 0.02956, -0.9913, 0.1279, 0.02956, -0.9913, 0.1279, 0.02956, -0.9913, -0.1294, 0.03848, -0.9909, -0.1207, 0.04068, -0.9919, -0.1163, 0.04179, -0.9923, -0.1163, 0.04179, -0.9923, 0.131, 0.1866, -0.9737, 0.131, 0.1866, -0.9737, 0.131, 0.1866, -0.9737, -0.1026, -0.06742, -0.9924, -0.1026, -0.06742, -0.9924, -0.1026, -0.06742, -0.9924, -0.1026, -0.06742, -0.9924, 0.1068, -0.05467, -0.9928, 0.1068, -0.05467, -0.9928, 0.1068, -0.05467, -0.9928, 0.1068, -0.05467, -0.9928, -0.1248, -0.05113, -0.9909, -0.1248, -0.05113, -0.9909, -0.1248, -0.05113, -0.9909, -0.1248, -0.05113, -0.9909, 0.1152, -0.07275, -0.9907, 0.1152, -0.07275, -0.9907, 0.1152, -0.07275, -0.9907, 0.1152, -0.07275, -0.9907, -0.09734, 0.009722, -0.9952, -0.09734, 0.009722, -0.9952, -0.09734, 0.009722, -0.9952, 0.1077, 0.08057, -0.9909, 0.1077, 0.08057, -0.9909, 0.1077, 0.08057, -0.9909, 0.1077, 0.08057, -0.9909, -0.09751, 0.07161, -0.9927, -0.09751, 0.07161, -0.9927, -0.09751, 0.07161, -0.9927, -0.09751, 0.07161, -0.9927, 0.09627, 0.08457, -0.9918, 0.09627, 0.08457, -0.9918, 0.09627, 0.08457, -0.9918, -0.1594, -0.2288, -0.9603, -0.1594, -0.2288, -0.9603, -0.1594, -0.2288, -0.9603, -0.1594, -0.2288, -0.9603, 0.0, 0.0, -1.0, 0.0, 0.0, -1.0, 0.0, 0.0, -1.0, 0.0, 0.0, -1.0, 0.0, 0.0, -1.0, 0.0, 0.0, -1.0, 0.0, 0.0, -1.0, 0.0, 0.0, -1.0, 2.791e-07, 0.0, -1.0, 2.791e-07, 0.0, -1.0, 2.791e-07, 0.0, -1.0, 0.1211, -0.1641, -0.979, 0.1211, -0.1641, -0.979, 0.1211, -0.1641, -0.979, 0.1211, -0.1641, -0.979, -0.1218, -0.169, -0.9781, -0.1218, -0.169, -0.9781, -0.1218, -0.169, -0.9781, -0.1218, -0.169, -0.9781, 0.1584, -0.2276, -0.9608, 0.1584, -0.2276, -0.9608, 0.1584, -0.2276, -0.9608, 0.1584, -0.2276, -0.9608, 0.0, 0.0, -1.0, 0.0, 0.0, -1.0, 0.0, 0.0, -1.0, 0.1064, 0.1498, -0.983, 0.1064, 0.1498, -0.983, 0.1064, 0.1498, -0.983, 0.1064, 0.1498, -0.983, 0.09723, 0.1324, -0.9864, 0.09723, 0.1324, -0.9864, 0.09723, 0.1324, -0.9864, 0.09723, 0.1324, -0.9864, -0.07699, 0.1265, -0.989, -0.07699, 0.1265, -0.989, -0.07709, 0.1271, -0.9889, -0.07788, 0.1318, -0.9882, -0.07796, 0.1323, -0.9881, -0.07796, 0.1323, -0.9881, -0.07788, 0.1318, -0.9882, -0.07709, 0.1271, -0.9889, 0.07785, 0.1302, -0.9884, 0.07785, 0.1302, -0.9884, 0.07527, 0.1213, -0.9898, 0.07758, 0.1293, -0.9886, 0.07758, 0.1293, -0.9886, 0.07527, 0.1213, -0.9898, 0.07497, 0.1203, -0.9899, 0.07497, 0.1203, -0.9899, -0.08348, 0.1176, -0.9896, -0.08348, 0.1176, -0.9896, -0.0836, 0.1182, -0.9895, -0.08436, 0.1227, -0.9889, -0.08446, 0.1233, -0.9888, -0.08446, 0.1233, -0.9888, -0.08436, 0.1227, -0.9889, -0.0836, 0.1182, -0.9895, -0.03171, -0.05012, -0.9982, -0.03171, -0.05012, -0.9982, -0.03171, -0.05012, -0.9982, -0.04751, -0.001587, -0.9989, -0.04751, -0.001587, -0.9989, -0.04751, -0.001587, -0.9989, -0.04751, -0.001587, -0.9989, 0.04824, 0.0001698, -0.9988, 0.04824, 0.0001698, -0.9988, 0.04824, 0.0001698, -0.9988, 0.04824, 0.0001698, -0.9988, 0.02752, -0.05828, -0.9979, 0.02752, -0.05828, -0.9979, 0.02752, -0.05828, -0.9979, -0.02912, -0.05828, -0.9979, -0.02912, -0.05828, -0.9979, -0.02912, -0.05828, -0.9979, -0.04767, -0.00128, -0.9989, -0.04767, -0.00128, -0.9989, -0.04767, -0.00128, -0.9989, -0.04767, -0.00128, -0.9989, 0.04781, -0.0009041, -0.9989, 0.04781, -0.0009041, -0.9989, 0.04781, -0.0009041, -0.9989, 0.04781, -0.0009041, -0.9989, 0.03065, -0.05366, -0.9981, 0.03065, -0.05366, -0.9981, 0.03065, -0.05366, -0.9981, -0.1683, -0.03801, -0.985, -0.1683, -0.03801, -0.985, -0.1683, -0.03801, -0.985, -0.1683, -0.03801, -0.985, -0.1683, -0.03801, -0.985, 0.1109, 0.02522, -0.9935, 0.1109, 0.02522, -0.9935, 0.1109, 0.02522, -0.9935, 0.1109, 0.02522, -0.9935, -0.1358, 0.03095, -0.9903, -0.1358, 0.03095, -0.9903, -0.1358, 0.03095, -0.9903, -0.1358, 0.03095, -0.9903, -0.1091, 0.06755, -0.9917, -0.1091, 0.06755, -0.9917, -0.1091, 0.06755, -0.9917, -0.1091, 0.06755, -0.9917, 0.08809, 0.03718, -0.9954, 0.08809, 0.03718, -0.9954, 0.08809, 0.03718, -0.9954, 0.08809, 0.03718, -0.9954, 0.1622, 0.05386, 0.9853, 0.1622, 0.05386, 0.9853, 0.1622, 0.05386, 0.9853, 0.1622, 0.05386, 0.9853, 0.1622, 0.05386, 0.9853, -0.1507, 0.04604, 0.9875, -0.1507, 0.04604, 0.9875, -0.1507, 0.04604, 0.9875, -0.1507, 0.04604, 0.9875, -0.1507, 0.04604, 0.9875, 0.0959, 0.05245, 0.994, 0.0959, 0.05245, 0.994, 0.0959, 0.05245, 0.994, 0.0959, 0.05245, 0.994, -0.1549, 0.05162, 0.9866, -0.1549, 0.05162, 0.9866, -0.1549, 0.05162, 0.9866, -0.1549, 0.05162, 0.9866, -0.1549, 0.05162, 0.9866, 0.1195, 0.1931, 0.9739, 0.1195, 0.1931, 0.9739, 0.1195, 0.1931, 0.9739, -0.1279, -0.02957, 0.9913, -0.1279, -0.02957, 0.9913, -0.1279, -0.02957, 0.9913, -0.1279, -0.02957, 0.9913, 0.1206, -0.0407, 0.9919, 0.1294, -0.03847, 0.9908, 0.1163, -0.04179, 0.9923, 0.1163, -0.04179, 0.9923, -0.131, -0.1866, 0.9737, -0.131, -0.1866, 0.9737, -0.131, -0.1866, 0.9737, 0.1026, 0.06742, 0.9924, 0.1026, 0.06742, 0.9924, 0.1026, 0.06742, 0.9924, 0.1026, 0.06742, 0.9924, -0.1068, 0.05468, 0.9928, -0.1068, 0.05468, 0.9928, -0.1068, 0.05468, 0.9928, -0.1068, 0.05468, 0.9928, 0.1248, 0.05114, 0.9909, 0.1248, 0.05114, 0.9909, 0.1248, 0.05114, 0.9909, 0.1248, 0.05114, 0.9909, -0.1152, 0.07276, 0.9907, -0.1152, 0.07276, 0.9907, -0.1152, 0.07276, 0.9907, -0.1152, 0.07276, 0.9907, 0.09734, -0.009722, 0.9952, 0.09734, -0.009722, 0.9952, 0.09734, -0.009722, 0.9952, -0.1077, -0.08059, 0.9909, -0.1077, -0.08059, 0.9909, -0.1077, -0.08059, 0.9909, -0.1077, -0.08059, 0.9909, 0.09752, -0.07162, 0.9927, 0.09752, -0.07162, 0.9927, 0.09752, -0.07162, 0.9927, 0.09752, -0.07162, 0.9927, -0.09627, -0.08457, 0.9918, -0.09627, -0.08457, 0.9918, -0.09627, -0.08457, 0.9918, 0.1594, 0.2287, 0.9604, 0.1594, 0.2287, 0.9604, 0.1594, 0.2287, 0.9604, 0.1594, 0.2287, 0.9604, -8.254e-08, 0.0, 1.0, -8.254e-08, 0.0, 1.0, -4.818e-08, 0.0, 1.0, -4.646e-08, 0.0, 1.0, -4.818e-08, 0.0, 1.0, -1.375e-08, 0.0, 1.0, -1.375e-08, 0.0, 1.0, -4.646e-08, 0.0, 1.0, 0.0, 0.0, 1.0, 0.0, 0.0, 1.0, 0.0, 0.0, 1.0, -0.1211, 0.1641, 0.979, -0.1211, 0.1641, 0.979, -0.1211, 0.1641, 0.979, -0.1211, 0.1641, 0.979, 0.1218, 0.169, 0.9781, 0.1218, 0.169, 0.9781, 0.1218, 0.169, 0.9781, 0.1218, 0.169, 0.9781, -0.1584, 0.2276, 0.9608, -0.1584, 0.2276, 0.9608, -0.1584, 0.2276, 0.9608, -0.1584, 0.2276, 0.9608, 0.0, 0.0, 1.0, 0.0, 0.0, 1.0, 0.0, 0.0, 1.0, -0.1064, -0.1498, 0.983, -0.1064, -0.1498, 0.983, -0.1064, -0.1498, 0.983, -0.1064, -0.1498, 0.983, -0.09721, -0.1324, 0.9864, -0.09721, -0.1324, 0.9864, -0.09721, -0.1324, 0.9864, -0.09721, -0.1324, 0.9864, 0.07697, -0.1265, 0.989, 0.07788, -0.1318, 0.9882, 0.07706, -0.127, 0.9889, 0.07697, -0.1265, 0.989, 0.07796, -0.1323, 0.9881, 0.07706, -0.127, 0.9889, 0.07788, -0.1318, 0.9882, 0.07796, -0.1323, 0.9881, -0.07785, -0.1302, 0.9884, -0.07757, -0.1292, 0.9886, -0.07525, -0.1213, 0.9898, -0.07785, -0.1302, 0.9884, -0.07757, -0.1292, 0.9886, -0.07496, -0.1203, 0.9899, -0.07496, -0.1203, 0.9899, -0.07525, -0.1213, 0.9898, 0.08346, -0.1175, 0.9896, 0.08434, -0.1226, 0.9889, 0.08357, -0.1182, 0.9895, 0.08346, -0.1175, 0.9896, 0.08446, -0.1233, 0.9888, 0.08357, -0.1182, 0.9895, 0.08434, -0.1226, 0.9889, 0.08446, -0.1233, 0.9888, 0.03171, 0.05012, 0.9982, 0.03171, 0.05012, 0.9982, 0.03171, 0.05012, 0.9982, 0.04751, 0.001587, 0.9989, 0.04751, 0.001587, 0.9989, 0.04751, 0.001587, 0.9989, 0.04751, 0.001587, 0.9989, -0.04824, -0.0001698, 0.9988, -0.04824, -0.0001698, 0.9988, -0.04824, -0.0001698, 0.9988, -0.04824, -0.0001698, 0.9988, -0.02752, 0.05828, 0.9979, -0.02752, 0.05828, 0.9979, -0.02752, 0.05828, 0.9979, 0.02912, 0.05828, 0.9979, 0.02912, 0.05828, 0.9979, 0.02912, 0.05828, 0.9979, 0.04767, 0.00128, 0.9989, 0.04767, 0.00128, 0.9989, 0.04767, 0.00128, 0.9989, 0.04767, 0.00128, 0.9989, -0.04781, 0.0009041, 0.9989, -0.04781, 0.0009041, 0.9989, -0.04781, 0.0009041, 0.9989, -0.04781, 0.0009041, 0.9989, -0.03065, 0.05366, 0.9981, -0.03065, 0.05366, 0.9981, -0.03065, 0.05366, 0.9981, 0.1683, 0.03801, 0.985, 0.1683, 0.03801, 0.985, 0.1683, 0.03801, 0.985, 0.1683, 0.03801, 0.985, 0.1683, 0.03801, 0.985, -0.1109, -0.02523, 0.9935, -0.1109, -0.02523, 0.9935, -0.1109, -0.02523, 0.9935, -0.1109, -0.02523, 0.9935, 0.1358, -0.03095, 0.9903, 0.1358, -0.03095, 0.9903, 0.1358, -0.03095, 0.9903, 0.1358, -0.03095, 0.9903, 0.1091, -0.06756, 0.9917, 0.1091, -0.06756, 0.9917, 0.1091, -0.06756, 0.9917, 0.1091, -0.06756, 0.9917, -0.0881, -0.03719, 0.9954, -0.0881, -0.03719, 0.9954, -0.0881, -0.03719, 0.9954, -0.0881, -0.03719, 0.9954, -0.8683, -0.496, 0.0, -0.8683, -0.496, 0.0, -0.8683, -0.496, 0.0, -0.8683, -0.496, 0.0, 0.7581, -0.6522, 0.0, 0.7581, -0.6522, 0.0, 0.7581, -0.6522, 0.0, 0.7581, -0.6522, 0.0, -0.9981, -0.06205, 0.0, -0.9981, -0.06205, 0.0, -0.9981, -0.06205, 0.0, -0.9981, -0.06205, 0.0, -0.5276, -0.8495, 0.0, -0.5276, -0.8495, 0.0, -0.5276, -0.8495, 0.0, -0.5276, -0.8495, 0.0, 0.3274, -0.9449, 0.0, 0.3274, -0.9449, 0.0, 0.3274, -0.9449, 0.0, 0.3274, -0.9449, 0.0, -0.006738, -1.0, 0.0, -0.006738, -1.0, 0.0, -0.006738, -1.0, 0.0, -0.006738, -1.0, 0.0, 0.9792, -0.2031, 0.0, 0.9792, -0.2031, 0.0, 0.9792, -0.2031, 0.0, 0.9792, -0.2031, 0.0, -0.8175, -0.5759, 0.0, -0.8175, -0.5759, 0.0, -0.8175, -0.5759, 0.0, -0.8175, -0.5759, 0.0, 0.8895, -0.457, 0.0, 0.8895, -0.457, 0.0, 0.8895, -0.457, 0.0, 0.8895, -0.457, 0.0, 0.9992, -0.03979, 0.0, 0.9992, -0.03979, 0.0, 0.9992, -0.03979, 0.0, 0.9992, -0.03979, 0.0, -0.8478, -0.5302, 0.0, -0.8478, -0.5302, 0.0, -0.8478, -0.5302, 0.0, -0.8478, -0.5302, 0.0, 0.709, -0.7053, 0.0, 0.709, -0.7053, 0.0, 0.709, -0.7053, 0.0, 0.709, -0.7053, 0.0, -0.9847, -0.1744, 0.0, -0.9847, -0.1744, 0.0, -0.9847, -0.1744, 0.0, -0.9847, -0.1744, 0.0, 0.981, -0.1939, 0.0, 0.981, -0.1939, 0.0, 0.981, -0.1939, 0.0, 0.981, -0.1939, 0.0, -0.8317, -0.5553, 0.0, -0.8317, -0.5553, 0.0, -0.8317, -0.5553, 0.0, -0.8317, -0.5553, 0.0, 0.9309, -0.3652, 0.0, 0.9309, -0.3652, 0.0, 0.9309, -0.3652, 0.0, 0.9309, -0.3652, 0.0, 0.4662, 0.8847, 0.0, 0.4662, 0.8847, 0.0, 0.4662, 0.8847, 0.0, 0.4662, 0.8847, 0.0, -0.1036, 0.9946, 0.0, -0.1036, 0.9946, 0.0, -0.1036, 0.9946, 0.0, -0.1036, 0.9946, 0.0, -0.04751, 0.9989, 0.0, -0.04751, 0.9989, 0.0, -0.04751, 0.9989, 0.0, -0.04751, 0.9989, 0.0, -0.09575, 0.9954, 0.0, -0.09575, 0.9954, 0.0, -0.09575, 0.9954, 0.0, -0.09575, 0.9954, 0.0, -0.4897, 0.8719, 0.0, -0.4897, 0.8719, 0.0, -0.4897, 0.8719, 0.0, -0.4897, 0.8719, 0.0, 0.4912, 0.8711, 0.0, 0.4912, 0.8711, 0.0, 0.4912, 0.8711, 0.0, 0.4912, 0.8711, 0.0, -0.4636, 0.886, 0.0, -0.4636, 0.886, 0.0, -0.4636, 0.886, 0.0, -0.4636, 0.886, 0.0, -0.05654, 0.9984, 0.0, -0.05654, 0.9984, 0.0, -0.05654, 0.9984, 0.0, -0.05654, 0.9984, 0.0, -1.0, 0.0, 0.0, -1.0, 0.0, 0.0, -1.0, 6.866e-08, 0.0, -1.0, 6.45e-08, 0.0, 1.0, -1.632e-07, 0.0, 1.0, -1.564e-07, 0.0, 1.0, -3.2e-07, 0.0, 1.0, -3.2e-07, 0.0, -1.0, 6.45e-08, 0.0, -1.0, 6.866e-08, 0.0, -1.0, 1.329e-07, 0.0, -1.0, 1.329e-07, 0.0, 1.0, 0.0, 0.0, 1.0, 0.0, 0.0, 1.0, -1.564e-07, 0.0, 1.0, -1.632e-07, 0.0, -1.0, -0.008284, 0.0, -1.0, -0.008284, 0.0, -1.0, -0.008284, 0.0, -1.0, -0.008284, 0.0, -0.006718, -1.0, 0.0, -0.006718, -1.0, 0.0, -0.006718, -1.0, 0.0, -0.006718, -1.0, 0.0, 0.9973, -0.07362, 0.0, 0.9973, -0.07362, 0.0, 0.9973, -0.07362, 0.0, 0.9973, -0.07362, 0.0, 1.0, 0.006741, 0.0, 1.0, 0.006741, 0.0, 1.0, 0.006741, 0.0, 1.0, 0.006741, 0.0, -0.9999, -0.01581, 0.0, -0.9999, -0.01581, 0.0, -0.9999, -0.01581, 0.0, -0.9999, -0.01581, 0.0, -0.9925, -0.1221, 0.0, -0.9925, -0.1221, 0.0, -0.9925, -0.1221, 0.0, -0.9925, -0.1221, 0.0, 1.0, -0.007466, 0.0, 1.0, -0.007466, 0.0, 1.0, -0.007466, 0.0, 1.0, -0.007466, 0.0, 0.1585, -0.03106, 0.9869, 0.1294, -0.03847, 0.9908, 0.1206, -0.0407, 0.9919, -0.1585, 0.03106, -0.9869, -0.1207, 0.04068, -0.9919, -0.1294, 0.03848, -0.9909, 0.0, 0.01429, -0.9999, 0.0, 0.01429, -0.9999, 0.0, 0.01429, -0.9999, 0.0, 0.01429, -0.9999, 0.866, -0.00725, -0.5, 0.866, -0.00725, -0.5, 0.866, -0.00725, -0.5, 0.866, -0.00725, -0.5, 0.8658, -0.02154, 0.5, 0.8658, -0.02154, 0.5, 0.8658, -0.02154, 0.5, 0.8658, -0.02154, 0.5, 0.0, -0.01429, 0.9999, 0.0, -0.01429, 0.9999, 0.0, -0.01429, 0.9999, 0.0, -0.01429, 0.9999, -0.866, 0.007249, 0.5, -0.866, 0.007249, 0.5, -0.866, 0.007249, 0.5, -0.866, 0.007249, 0.5, -0.8658, 0.02154, -0.4998, -0.8658, 0.02154, -0.4998, -0.8658, 0.02154, -0.4998, -0.8658, 0.02154, -0.4998, 0.0, -0.8161, -0.5779, 0.0, -0.8161, -0.5779, -8.823e-06, -0.1208, -0.9927, 3.129e-07, -0.1209, -0.9927, 0.5006, -0.816, -0.289, 0.5006, -0.816, -0.289, 0.8597, -0.1208, -0.4963, 0.8597, -0.1208, -0.4963, 0.5005, -0.8161, 0.2889, 0.5005, -0.8161, 0.2889, 0.8597, -0.1209, 0.4963, 0.8597, -0.1208, 0.4963, -9.405e-05, -0.8161, 0.5779, -9.405e-05, -0.8161, 0.5779, -0.0002996, -0.1209, 0.9927, -0.0003069, -0.1209, 0.9927, -0.5006, -0.816, 0.2891, -0.5006, -0.816, 0.2891, -0.8596, -0.1209, 0.4965, -0.8596, -0.1209, 0.4965, -0.5006, -0.816, -0.289, -0.5006, -0.816, -0.289, -0.8597, -0.1208, -0.4963, -0.8597, -0.1208, -0.4963, 0.0, 0.3612, -0.9325, 0.0, 0.3612, -0.9325, 0.0, 0.3612, -0.9325, 0.8076, 0.3612, -0.4662, 0.8076, 0.3612, -0.4662, 0.8076, 0.3612, -0.4662, 0.8076, 0.3611, 0.4663, 0.8076, 0.3611, 0.4663, 0.8076, 0.3611, 0.4663, -0.0003468, 0.361, 0.9325, -0.0003468, 0.361, 0.9325, -0.0003468, 0.361, 0.9325, -0.8075, 0.3611, 0.4665, -0.8075, 0.3611, 0.4665, -0.8075, 0.3611, 0.4665, -0.8076, 0.3611, -0.4663, -0.8076, 0.3611, -0.4663, -0.8076, 0.3611, -0.4663, 0.0, 1.0, -2.519e-07, 0.0, 1.0, -2.522e-07, 0.0, 1.0, 1.26e-07, 0.0, 1.0, 1.26e-07, 0.0, 1.0, -1.26e-07, 0.0, 1.0, -1.26e-07, 0.0, 1.0, -2.522e-07, 0.0, 1.0, -2.519e-07, 0.0, 1.0, 1.26e-07, 0.0, 1.0, 1.261e-07, 0.0, 1.0, -1.26e-07, 0.0, 1.0, -1.26e-07, 0.0, 1.0, -1.26e-07, 0.0, 1.0, -1.26e-07, 0.0, 1.0, 1.261e-07, 0.0, 1.0, 1.26e-07, 0.0, 1.0, 0.0, 0.0, 1.0, 0.0, 0.0, 1.0, -1.26e-07, 0.0, 1.0, -1.26e-07, 0.0, 1.0, 1.26e-07, 0.0, 1.0, 1.26e-07, 0.0, 1.0, 0.0, 0.0, 1.0, 0.0, 0.0, 0.0, -1.0, 0.0, 0.0, -1.0, 0.0, 0.0, -1.0, 0.0, 0.0, -1.0, 0.866, 0.0, -0.5001, 0.866, 0.0, -0.5001, 0.866, 0.0, -0.5001, 0.866, 0.0, -0.5001, 0.866, 0.0, 0.5001, 0.866, 0.0, 0.5001, 0.866, 0.0, 0.5001, 0.866, 0.0, 0.5001, 0.0, 0.0, 1.0, 0.0, 0.0, 1.0, 0.0, 0.0, 1.0, 0.0, 0.0, 1.0, -0.866, 0.0, 0.5, -0.866, 0.0, 0.5, -0.866, 0.0, 0.5, -0.866, 0.0, 0.5, -0.866, 3.259e-05, -0.5001, -0.866, 3.259e-05, -0.5001, -0.866, 3.259e-05, -0.5001, -0.866, 3.259e-05, -0.5001, 0.0, -1.0, 4.472e-07, 0.0, -1.0, 4.472e-07, 0.0, -1.0, 2.237e-07, 0.0, -1.0, 2.235e-07, 0.0, -1.0, -7.454e-08, 0.0, -1.0, -7.454e-08, 0.0, -1.0, 4.472e-07, 0.0, -1.0, 4.472e-07, 0.0, -1.0, -5.218e-07, 0.0, -1.0, -5.217e-07, 0.0, -1.0, -7.454e-08, 0.0, -1.0, -7.454e-08, 0.0, -1.0, -2.981e-07, 0.0, -1.0, -2.982e-07, 0.0, -1.0, -5.217e-07, 0.0, -1.0, -5.218e-07, 0.0, -1.0, -7.452e-08, 0.0, -1.0, -7.452e-08, 0.0, -1.0, -2.982e-07, 0.0, -1.0, -2.981e-07, 0.0, -1.0, 2.235e-07, 0.0, -1.0, 2.237e-07, 0.0, -1.0, -7.452e-08, 0.0, -1.0, -7.452e-08, 0.0, -0.04331, -0.9991, 0.0, -0.04331, -0.9991, 0.0, -0.04331, -0.9991, 0.0, -0.04331, -0.9991, 0.8655, 0.03655, -0.4996, 0.8655, 0.03655, -0.4996, 0.8655, 0.03655, -0.4996, 0.8655, 0.03655, -0.4996, 0.8626, 0.08925, 0.498, 0.8626, 0.08925, 0.498, 0.8626, 0.08925, 0.498, 0.8626, 0.08925, 0.498, -0.0002298, 0.06257, 0.998, -0.0002298, 0.06257, 0.998, -0.0002298, 0.06257, 0.998, -0.0002298, 0.06257, 0.998, -0.8659, -0.01724, 0.5, -0.8659, -0.01724, 0.5, -0.8659, -0.01724, 0.5, -0.8659, -0.01724, 0.5, -0.8639, -0.0701, -0.4987, -0.8639, -0.0701, -0.4987, -0.8639, -0.0701, -0.4987, -0.8639, -0.0701, -0.4987, 0.0, -0.975, -0.2224, 0.0, -0.975, -0.2224, 0.0, -0.975, -0.2224, 0.1926, -0.975, -0.1112, 0.1926, -0.975, -0.1112, 0.1926, -0.975, -0.1112, 0.1926, -0.975, 0.1112, 0.1926, -0.975, 0.1112, 0.1926, -0.975, 0.1112, -7.024e-05, -0.975, 0.2224, -7.024e-05, -0.975, 0.2224, -7.024e-05, -0.975, 0.2224, -0.1926, -0.9749, 0.1112, -0.1926, -0.9749, 0.1112, -0.1926, -0.9749, 0.1112, -0.1926, -0.975, -0.1112, -0.1926, -0.975, -0.1112, -0.1926, -0.975, -0.1112, -0.8596, -0.1209, 0.4965, -0.8596, -0.1209, 0.4965, -0.8654, -0.03439, 0.4999, -0.8654, -0.03439, 0.4999, -0.8597, -0.1208, -0.4963, -0.8597, -0.1208, -0.4963, -0.8655, -0.03434, -0.4997, -0.8655, -0.03434, -0.4997, 3.129e-07, -0.1209, -0.9927, -8.823e-06, -0.1208, -0.9927, 0.0, -0.03432, -0.9994, 0.0, -0.03432, -0.9994, 0.8597, -0.1208, -0.4963, 0.8597, -0.1208, -0.4963, 0.8655, -0.03434, -0.4997, 0.8655, -0.03434, -0.4997, 0.8597, -0.1208, 0.4963, 0.8597, -0.1209, 0.4963, 0.8655, -0.03434, 0.4997, 0.8655, -0.03434, 0.4997, -0.0003069, -0.1209, 0.9927, -0.0002996, -0.1209, 0.9927, -0.0003238, -0.03434, 0.9994, -0.0003238, -0.03434, 0.9994, 0.0, 0.0, -1.0, 0.0, 0.0, -1.0, 0.0, 0.0, -1.0, 0.0, 0.0, -1.0, 0.0001973, 0.8661, -0.4999, -0.0002003, 0.8661, -0.4999, -0.05977, 0.8645, -0.499, -0.05977, 0.8645, -0.499, -0.0001988, 0.866, 0.5, 0.000246, 0.866, 0.5, -0.05976, 0.8645, 0.4991, -0.05976, 0.8645, 0.4991, 0.0, 0.0, 1.0, 0.0, 0.0, 1.0, 0.0, 0.0, 1.0, 0.0, 0.0, 1.0, 0.0002397, -0.8659, 0.5003, -0.0002014, -0.866, 0.5001, 0.05976, -0.8644, 0.4992, 0.05976, -0.8644, 0.4992, -0.0001987, -0.8659, -0.5002, 0.0002398, -0.8661, -0.4999, 0.05977, -0.8645, -0.4991, 0.05977, -0.8645, -0.4991, 0.008415, -0.003463, -1.0, 0.0001593, -7.139e-05, -1.0, 0.00855, -0.003513, -1.0, 0.00855, -0.003513, -1.0, -0.07936, 0.8466, -0.5263, -0.07936, 0.8466, -0.5263, -0.07936, 0.8466, -0.5263, -0.07936, 0.8466, -0.5263, -0.03326, 0.8586, 0.5115, -0.03326, 0.8586, 0.5115, -0.03326, 0.8586, 0.5115, -0.03326, 0.8586, 0.5115, 0.1045, -0.04296, 0.9936, 0.1045, -0.04296, 0.9936, 0.1045, -0.04296, 0.9936, 0.1045, -0.04296, 0.9936, 0.1827, -0.8114, 0.5552, 0.1827, -0.8114, 0.5552, 0.1827, -0.8114, 0.5552, 0.1827, -0.8114, 0.5552, 0.1352, -0.829, -0.5427, 0.1352, -0.829, -0.5427, 0.1352, -0.829, -0.5427, 0.1352, -0.829, -0.5427, -0.1821, 0.1418, -0.973, -0.1821, 0.1418, -0.973, -0.1821, 0.1418, -0.973, -0.1562, 0.7881, -0.5954, -0.1562, 0.7881, -0.5954, -0.1562, 0.7881, -0.5954, -0.1785, 0.774, 0.6075, -0.1785, 0.774, 0.6075, -0.1785, 0.774, 0.6075, -0.2152, 0.1676, 0.9621, -0.2152, 0.1676, 0.9621, -0.2152, 0.1676, 0.9621, -0.2573, -0.9189, 0.2991, -0.2573, -0.9189, 0.2991, -0.2573, -0.9189, 0.2991, -0.2467, -0.9187, -0.3086, -0.2467, -0.9187, -0.3086, -0.2467, -0.9187, -0.3086, -0.1344, -0.05523, -0.9894, -0.1344, -0.05523, -0.9894, -0.1344, -0.05523, -0.9894, -0.1344, -0.05523, -0.9894, -0.2115, 0.8865, -0.4115, -0.2115, 0.8865, -0.4115, -0.2115, 0.8865, -0.4115, -0.2115, 0.8865, -0.4115, -0.1384, 0.8847, 0.4451, -0.1384, 0.8847, 0.4451, -0.1384, 0.8847, 0.4451, -0.1384, 0.8847, 0.4451, 0.02685, 0.01103, 0.9996, 0.02685, 0.01103, 0.9996, 0.02685, 0.01103, 0.9996, 0.02685, 0.01103, 0.9996, 0.1017, -0.8816, 0.4608, 0.1017, -0.8816, 0.4608, 0.1017, -0.8816, 0.4608, 0.1017, -0.8816, 0.4608, 0.01761, -0.8694, -0.4937, 0.01761, -0.8694, -0.4937, 0.01761, -0.8694, -0.4937, 0.01761, -0.8694, -0.4937, 0.2392, 0.1863, -0.9529, 0.2392, 0.1863, -0.9529, 0.2392, 0.1863, -0.9529, 0.2552, 0.72, -0.6454, 0.2552, 0.72, -0.6454, 0.2552, 0.72, -0.6454, 0.2182, 0.7473, 0.6276, 0.2182, 0.7473, 0.6276, 0.2182, 0.7473, 0.6276, 0.1783, 0.1389, 0.9741, 0.1783, 0.1389, 0.9741, 0.1783, 0.1389, 0.9741, 0.1454, -0.9078, 0.3934, 0.1454, -0.9078, 0.3934, 0.1454, -0.9078, 0.3934, 0.169, -0.9117, -0.3746, 0.169, -0.9117, -0.3746, 0.169, -0.9117, -0.3746, 0.0, 0.0, 1.0, 0.0, 0.0, 1.0, 0.0, 0.0, 1.0, 0.0, 0.0, 1.0, -0.01954, -0.8658, 0.5, -0.01954, -0.8658, 0.5, -0.0002014, -0.866, 0.5001, 0.0002397, -0.8659, 0.5003, -0.01954, -0.8659, -0.4999, -0.01954, -0.8659, -0.4999, 0.0002398, -0.8661, -0.4999, -0.0001987, -0.8659, -0.5002, 0.0001593, -7.139e-05, -1.0, 0.008415, -0.003463, -1.0, 0.0, 0.0, -1.0, 0.0, 0.0, -1.0, 0.01954, 0.8659, -0.4998, 0.01954, 0.8659, -0.4998, -0.0002003, 0.8661, -0.4999, 0.0001973, 0.8661, -0.4999, 0.01954, 0.8658, 0.4999, 0.01954, 0.8658, 0.4999, 0.000246, 0.866, 0.5, -0.0001988, 0.866, 0.5, 0.9348, 0.0, -0.3552, 0.9348, 0.0, -0.3552, 0.9348, 0.0, -0.3552, 0.9348, 0.3076, -0.1776, 0.9348, 0.3076, -0.1776, 0.9348, 0.3076, -0.1776, 0.9348, 0.3076, 0.1776, 0.9348, 0.3076, 0.1776, 0.9348, 0.3076, 0.1776, 0.9348, 0.0, 0.3553, 0.9348, 0.0, 0.3553, 0.9348, 0.0, 0.3553, 0.9348, -0.3076, 0.1776, 0.9348, -0.3076, 0.1776, 0.9348, -0.3076, 0.1776, 0.9348, -0.3076, -0.1776, 0.9348, -0.3076, -0.1776, 0.9348, -0.3076, -0.1776, -1.906e-08, 0.0, -1.0, -1.906e-08, 0.0, -1.0, -1.906e-08, 0.0, -1.0, -1.906e-08, 0.0, -1.0, 4.827e-05, 0.866, -0.5, 4.827e-05, 0.866, -0.5, 4.827e-05, 0.866, -0.5, 4.827e-05, 0.866, -0.5, -1.525e-07, 0.866, 0.5, -1.525e-07, 0.866, 0.5, -1.525e-07, 0.866, 0.5, -1.525e-07, 0.866, 0.5, 0.0, 0.0, 1.0, 0.0, 0.0, 1.0, 0.0, 0.0, 1.0, 0.0, 0.0, 1.0, 0.0, -0.866, 0.5, 0.0, -0.866, 0.5, 0.0, -0.866, 0.5, 0.0, -0.866, 0.5, -2.009e-05, -0.866, -0.5, -2.009e-05, -0.866, -0.5, -2.009e-05, -0.866, -0.5, -2.009e-05, -0.866, -0.5, -0.9348, 0.0, -0.3553, -0.9348, 0.0, -0.3553, -0.9348, 0.0, -0.3553, -0.9348, 0.3077, -0.1776, -0.9348, 0.3077, -0.1776, -0.9348, 0.3077, -0.1776, -0.9348, 0.3077, 0.1777, -0.9348, 0.3077, 0.1777, -0.9348, 0.3077, 0.1777, -0.9347, 0.0, 0.3553, -0.9347, 0.0, 0.3553, -0.9347, 0.0, 0.3553, -0.9347, -0.3077, 0.1777, -0.9347, -0.3077, 0.1777, -0.9347, -0.3077, 0.1777, -0.9348, -0.3077, -0.1777, -0.9348, -0.3077, -0.1777, -0.9348, -0.3077, -0.1777, 0.9347, 0.0, -0.3553, 0.9347, 0.0, -0.3553, 0.9347, 0.0, -0.3553, 0.9347, 0.3077, -0.1777, 0.9347, 0.3077, -0.1777, 0.9347, 0.3077, -0.1777, 0.9347, 0.3077, 0.1777, 0.9347, 0.3077, 0.1777, 0.9347, 0.3077, 0.1777, 0.9347, 0.0, 0.3554, 0.9347, 0.0, 0.3554, 0.9347, 0.0, 0.3554, 0.9347, -0.3077, 0.1777, 0.9347, -0.3077, 0.1777, 0.9347, -0.3077, 0.1777, 0.9347, -0.3077, -0.1777, 0.9347, -0.3077, -0.1777, 0.9347, -0.3077, -0.1777, -1.906e-08, 0.0, -1.0, -1.906e-08, 0.0, -1.0, -1.906e-08, 0.0, -1.0, -1.906e-08, 0.0, -1.0, 4.826e-05, 0.8661, -0.5, 4.826e-05, 0.8661, -0.5, 4.826e-05, 0.8661, -0.5, 4.826e-05, 0.8661, -0.5, -1.525e-07, 0.866, 0.5, -1.525e-07, 0.866, 0.5, -1.525e-07, 0.866, 0.5, -1.525e-07, 0.866, 0.5, 0.0, 0.0, 1.0, 0.0, 0.0, 1.0, 0.0, 0.0, 1.0, 0.0, 0.0, 1.0, 0.0, -0.866, 0.5, 0.0, -0.866, 0.5, 0.0, -0.866, 0.5, 0.0, -0.866, 0.5, -2.009e-05, -0.866, -0.5, -2.009e-05, -0.866, -0.5, -2.009e-05, -0.866, -0.5, -2.009e-05, -0.866, -0.5, -0.9348, 0.0, -0.3552, -0.9348, 0.0, -0.3552, -0.9348, 0.0, -0.3552, -0.9348, 0.3076, -0.1776, -0.9348, 0.3076, -0.1776, -0.9348, 0.3076, -0.1776, -0.9348, 0.3076, 0.1776, -0.9348, 0.3076, 0.1776, -0.9348, 0.3076, 0.1776, -0.9348, 0.0, 0.3552, -0.9348, 0.0, 0.3552, -0.9348, 0.0, 0.3552, -0.9348, -0.3076, 0.1776, -0.9348, -0.3076, 0.1776, -0.9348, -0.3076, 0.1776, -0.9348, -0.3076, -0.1776, -0.9348, -0.3076, -0.1776, -0.9348, -0.3076, -0.1776])] * 3)])

# ---- objects
ob_sm_wep_banner_02 = bpy.data.objects.new('SM_Wep_Banner_02', me_sm_wep_banner_02)

# ---- transforms, parenting, visibility, modifiers, constraints
ob_sm_wep_banner_02.location = (0.0, 0.0, 0.0)
ob_sm_wep_banner_02.delta_rotation_euler = (1.571, -0.0, 0.0)
ob_sm_wep_banner_02.delta_scale = (1.46, 1.46, 1.46)
ob_sm_wep_banner_02.lineart.crease_threshold = 0.0

# ---- collection membership
col_collection_1.objects.link(ob_sm_wep_banner_02)

# ---- scene / render settings (as saved in the file)
scene.frame_start = 1; scene.frame_end = 250; scene.frame_set(1)
scene.render.engine = 'BLENDER_EEVEE_NEXT'
scene.render.resolution_percentage = 50
scene.render.dither_intensity = 0.0
scene.cycles.use_denoising = False
scene.cycles.samples = 128
scene.cycles.sampling_pattern = 'TABULATED_SOBOL'
scene.cycles.use_adaptive_sampling = False
scene.cycles.use_light_tree = False
scene.cycles.blur_glossy = 0.0
scene.cycles.sample_clamp_indirect = 0.0
scene.view_settings.view_transform = 'Standard'
bpy.context.view_layer.update()

# ---- added for rendering (the .blend has no active camera and no usable light): camera, sun
cam_auto = bpy.data.cameras.new('AutoCamera')
cam_auto.lens = 50.0
cam_auto.sensor_width = 36.0
cam_auto.clip_end = 1000.0
ob_auto_camera = bpy.data.objects.new('AutoCamera', cam_auto)
scene.collection.objects.link(ob_auto_camera)
ob_auto_camera.location = (4.49421, -5.39305, 5.09852)
ob_auto_camera.rotation_euler = (1.09748, -7.21219e-08, 0.694738)
scene.camera = ob_auto_camera
light_auto_sun = bpy.data.lights.new('AutoSun', 'SUN')
light_auto_sun.energy = 3.0
light_auto_sun.angle = 0.0523599
ob_auto_sun = bpy.data.objects.new('AutoSun', light_auto_sun)
scene.collection.objects.link(ob_auto_sun)
ob_auto_sun.rotation_euler = (0.872665, 0.174533, 0.523599)
bpy.context.view_layer.update()
